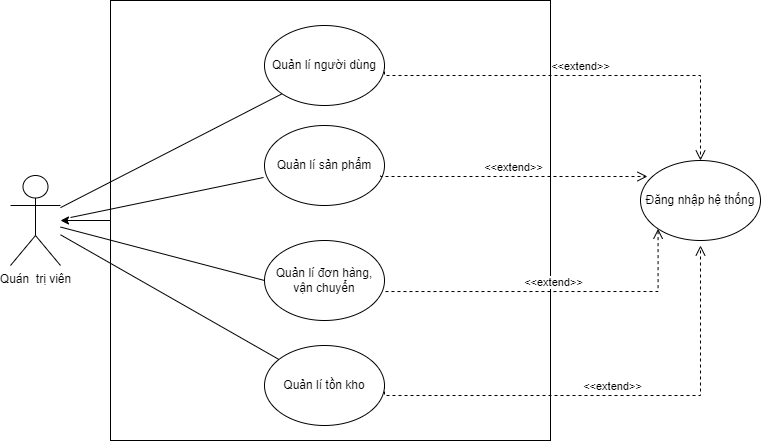

The diagram above was exported from draw.io. Its source (the exported page's mxGraphModel, read from the mxfile embedded in the PNG):
<mxGraphModel dx="1114" dy="584" grid="1" gridSize="10" guides="1" tooltips="1" connect="1" arrows="1" fold="1" page="1" pageScale="1" pageWidth="827" pageHeight="1169" math="0" shadow="0">
  <root>
    <mxCell id="0" />
    <mxCell id="1" parent="0" />
    <mxCell id="0BREnOfS-ZAUlYOvI6JY-1" value="Quán&amp;nbsp; trị viên" style="shape=umlActor;verticalLabelPosition=bottom;verticalAlign=top;html=1;outlineConnect=0;" parent="1" vertex="1">
      <mxGeometry x="40" y="200" width="50" height="90" as="geometry" />
    </mxCell>
    <mxCell id="0BREnOfS-ZAUlYOvI6JY-30" value="" style="edgeStyle=orthogonalEdgeStyle;rounded=0;orthogonalLoop=1;jettySize=auto;html=1;" parent="1" source="0BREnOfS-ZAUlYOvI6JY-2" target="0BREnOfS-ZAUlYOvI6JY-1" edge="1">
      <mxGeometry relative="1" as="geometry" />
    </mxCell>
    <mxCell id="0BREnOfS-ZAUlYOvI6JY-2" value="" style="whiteSpace=wrap;html=1;aspect=fixed;" parent="1" vertex="1">
      <mxGeometry x="140" y="25" width="440" height="440" as="geometry" />
    </mxCell>
    <mxCell id="0BREnOfS-ZAUlYOvI6JY-4" value="Quản lí người dùng" style="ellipse;whiteSpace=wrap;html=1;" parent="1" vertex="1">
      <mxGeometry x="294" y="50" width="120" height="80" as="geometry" />
    </mxCell>
    <mxCell id="0BREnOfS-ZAUlYOvI6JY-7" value="Quản lí đơn hàng, vận chuyển" style="ellipse;whiteSpace=wrap;html=1;" parent="1" vertex="1">
      <mxGeometry x="294" y="265" width="120" height="80" as="geometry" />
    </mxCell>
    <mxCell id="0BREnOfS-ZAUlYOvI6JY-8" value="Quản lí tồn kho" style="ellipse;whiteSpace=wrap;html=1;" parent="1" vertex="1">
      <mxGeometry x="294" y="370" width="120" height="80" as="geometry" />
    </mxCell>
    <mxCell id="0BREnOfS-ZAUlYOvI6JY-9" value="Quản lí sản phẩm" style="ellipse;whiteSpace=wrap;html=1;" parent="1" vertex="1">
      <mxGeometry x="294" y="150" width="120" height="80" as="geometry" />
    </mxCell>
    <mxCell id="0BREnOfS-ZAUlYOvI6JY-13" value="Đăng nhập hệ thống" style="ellipse;whiteSpace=wrap;html=1;" parent="1" vertex="1">
      <mxGeometry x="670" y="185" width="120" height="80" as="geometry" />
    </mxCell>
    <mxCell id="0BREnOfS-ZAUlYOvI6JY-19" value="&amp;lt;&amp;lt;extend&amp;gt;&amp;gt;" style="html=1;verticalAlign=bottom;endArrow=open;dashed=1;endSize=8;edgeStyle=elbowEdgeStyle;elbow=vertical;curved=0;rounded=0;entryX=0.5;entryY=0;entryDx=0;entryDy=0;exitX=1;exitY=0.5;exitDx=0;exitDy=0;" parent="1" source="0BREnOfS-ZAUlYOvI6JY-4" target="0BREnOfS-ZAUlYOvI6JY-13" edge="1">
      <mxGeometry relative="1" as="geometry">
        <mxPoint x="450" y="170" as="sourcePoint" />
        <mxPoint x="370" y="170" as="targetPoint" />
        <Array as="points">
          <mxPoint x="480" y="100" />
        </Array>
      </mxGeometry>
    </mxCell>
    <mxCell id="0BREnOfS-ZAUlYOvI6JY-20" value="&amp;lt;&amp;lt;extend&amp;gt;&amp;gt;" style="html=1;verticalAlign=bottom;endArrow=open;dashed=1;endSize=8;edgeStyle=elbowEdgeStyle;elbow=vertical;curved=0;rounded=0;entryX=0.058;entryY=0.2;entryDx=0;entryDy=0;entryPerimeter=0;" parent="1" target="0BREnOfS-ZAUlYOvI6JY-13" edge="1">
      <mxGeometry relative="1" as="geometry">
        <mxPoint x="410" y="200" as="sourcePoint" />
        <mxPoint x="590" y="210" as="targetPoint" />
        <Array as="points" />
      </mxGeometry>
    </mxCell>
    <mxCell id="0BREnOfS-ZAUlYOvI6JY-22" value="&amp;lt;&amp;lt;extend&amp;gt;&amp;gt;" style="html=1;verticalAlign=bottom;endArrow=open;dashed=1;endSize=8;edgeStyle=elbowEdgeStyle;elbow=vertical;curved=0;rounded=0;entryX=0;entryY=1;entryDx=0;entryDy=0;exitX=1.008;exitY=0.638;exitDx=0;exitDy=0;exitPerimeter=0;" parent="1" source="0BREnOfS-ZAUlYOvI6JY-7" target="0BREnOfS-ZAUlYOvI6JY-13" edge="1">
      <mxGeometry relative="1" as="geometry">
        <mxPoint x="420" y="310" as="sourcePoint" />
        <mxPoint x="687" y="311" as="targetPoint" />
        <Array as="points">
          <mxPoint x="630" y="316" />
        </Array>
      </mxGeometry>
    </mxCell>
    <mxCell id="0BREnOfS-ZAUlYOvI6JY-23" value="&amp;lt;&amp;lt;extend&amp;gt;&amp;gt;" style="html=1;verticalAlign=bottom;endArrow=open;dashed=1;endSize=8;edgeStyle=elbowEdgeStyle;elbow=vertical;curved=0;rounded=0;exitX=1;exitY=0.5;exitDx=0;exitDy=0;" parent="1" source="0BREnOfS-ZAUlYOvI6JY-8" edge="1">
      <mxGeometry relative="1" as="geometry">
        <mxPoint x="430" y="220" as="sourcePoint" />
        <mxPoint x="730" y="270" as="targetPoint" />
        <Array as="points">
          <mxPoint x="410" y="420" />
        </Array>
      </mxGeometry>
    </mxCell>
    <mxCell id="0BREnOfS-ZAUlYOvI6JY-25" value="" style="endArrow=none;html=1;rounded=0;entryX=0;entryY=1;entryDx=0;entryDy=0;" parent="1" source="0BREnOfS-ZAUlYOvI6JY-1" target="0BREnOfS-ZAUlYOvI6JY-4" edge="1">
      <mxGeometry width="50" height="50" relative="1" as="geometry">
        <mxPoint x="390" y="300" as="sourcePoint" />
        <mxPoint x="440" y="250" as="targetPoint" />
      </mxGeometry>
    </mxCell>
    <mxCell id="0BREnOfS-ZAUlYOvI6JY-26" value="" style="endArrow=none;html=1;rounded=0;entryX=-0.008;entryY=0.65;entryDx=0;entryDy=0;entryPerimeter=0;" parent="1" target="0BREnOfS-ZAUlYOvI6JY-9" edge="1">
      <mxGeometry width="50" height="50" relative="1" as="geometry">
        <mxPoint x="100" y="242" as="sourcePoint" />
        <mxPoint x="322" y="128" as="targetPoint" />
      </mxGeometry>
    </mxCell>
    <mxCell id="0BREnOfS-ZAUlYOvI6JY-27" value="" style="endArrow=none;html=1;rounded=0;entryX=0;entryY=0.5;entryDx=0;entryDy=0;" parent="1" source="0BREnOfS-ZAUlYOvI6JY-1" target="0BREnOfS-ZAUlYOvI6JY-7" edge="1">
      <mxGeometry width="50" height="50" relative="1" as="geometry">
        <mxPoint x="110" y="252" as="sourcePoint" />
        <mxPoint x="332" y="138" as="targetPoint" />
      </mxGeometry>
    </mxCell>
    <mxCell id="0BREnOfS-ZAUlYOvI6JY-29" value="" style="endArrow=none;html=1;rounded=0;" parent="1" source="0BREnOfS-ZAUlYOvI6JY-1" target="0BREnOfS-ZAUlYOvI6JY-8" edge="1">
      <mxGeometry width="50" height="50" relative="1" as="geometry">
        <mxPoint x="390" y="300" as="sourcePoint" />
        <mxPoint x="440" y="250" as="targetPoint" />
      </mxGeometry>
    </mxCell>
  </root>
</mxGraphModel>